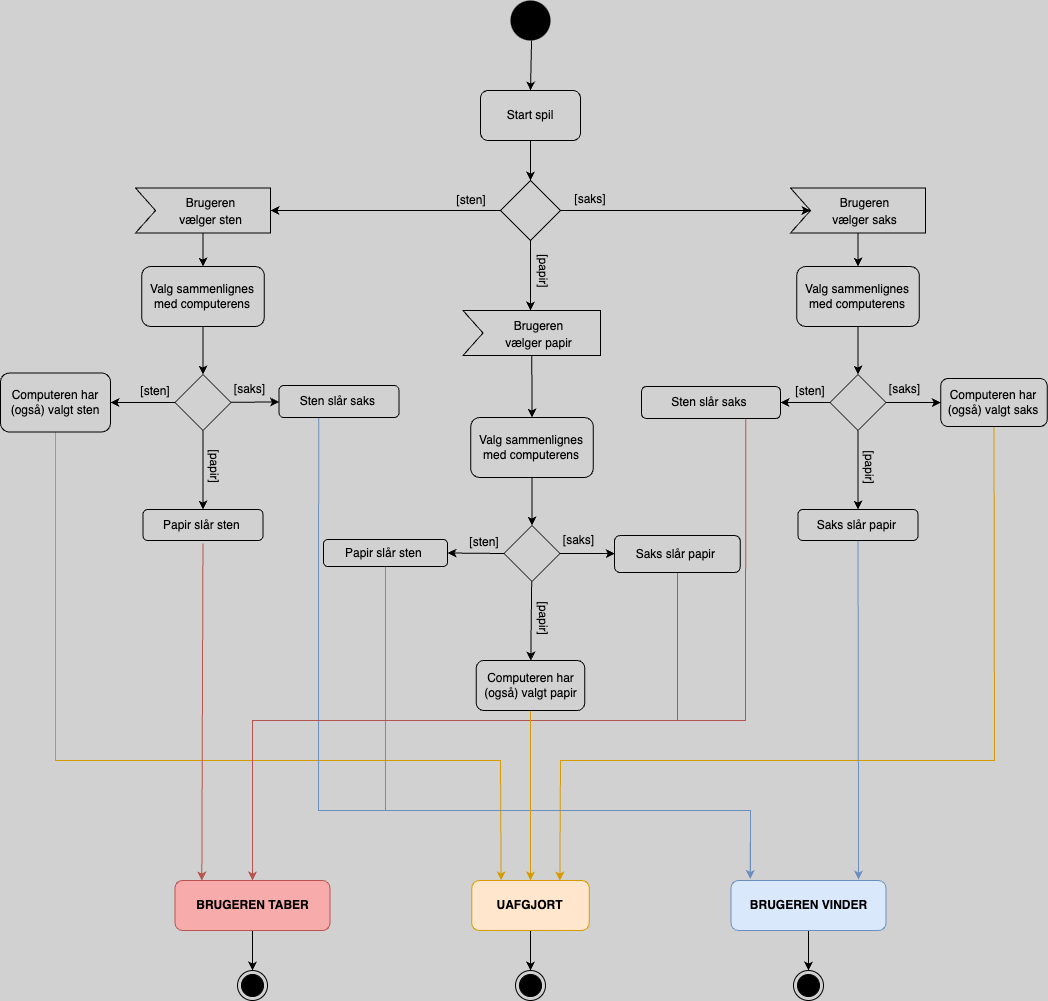

The diagram above was exported from draw.io. Its source (the exported page's mxGraphModel, read from the mxfile embedded in the PNG):
<mxGraphModel dx="1300" dy="1258" grid="1" gridSize="10" guides="1" tooltips="1" connect="1" arrows="1" fold="1" page="1" pageScale="1" pageWidth="1169" pageHeight="1654" background="#D1D1D1" math="0" shadow="0">
  <root>
    <mxCell id="0" />
    <mxCell id="1" parent="0" />
    <mxCell id="4" value="" style="edgeStyle=none;html=1;strokeColor=#000000;" edge="1" parent="1" source="2" target="3">
      <mxGeometry relative="1" as="geometry" />
    </mxCell>
    <mxCell id="2" value="" style="ellipse;whiteSpace=wrap;html=1;aspect=fixed;strokeColor=none;fillColor=#000000;" vertex="1" parent="1">
      <mxGeometry x="560" y="40" width="40" height="40" as="geometry" />
    </mxCell>
    <mxCell id="6" value="" style="edgeStyle=none;html=1;strokeColor=#000000;" edge="1" parent="1" source="3" target="5">
      <mxGeometry relative="1" as="geometry" />
    </mxCell>
    <mxCell id="3" value="&lt;font color=&quot;#000000&quot;&gt;Start spil&lt;/font&gt;" style="rounded=1;whiteSpace=wrap;html=1;strokeColor=#000000;fillColor=none;" vertex="1" parent="1">
      <mxGeometry x="530" y="130" width="100" height="50" as="geometry" />
    </mxCell>
    <mxCell id="8" value="" style="edgeStyle=none;html=1;strokeColor=#000000;fontColor=#000000;entryX=0;entryY=0;entryDx=20;entryDy=22.5;entryPerimeter=0;" edge="1" parent="1" source="5" target="34">
      <mxGeometry relative="1" as="geometry">
        <mxPoint x="680" y="250" as="targetPoint" />
      </mxGeometry>
    </mxCell>
    <mxCell id="12" value="" style="edgeStyle=none;html=1;strokeColor=#000000;fontColor=#000000;" edge="1" parent="1" source="5">
      <mxGeometry relative="1" as="geometry">
        <mxPoint x="580" y="349.9999999999999" as="targetPoint" />
      </mxGeometry>
    </mxCell>
    <mxCell id="32" style="edgeStyle=none;html=1;entryX=1;entryY=0.5;entryDx=0;entryDy=0;entryPerimeter=0;strokeColor=#000000;fontColor=#000000;" edge="1" parent="1" source="5" target="31">
      <mxGeometry relative="1" as="geometry" />
    </mxCell>
    <mxCell id="5" value="" style="rhombus;whiteSpace=wrap;html=1;fillColor=none;rounded=0;strokeColor=#000000;" vertex="1" parent="1">
      <mxGeometry x="550" y="220" width="60" height="60" as="geometry" />
    </mxCell>
    <mxCell id="13" value="[sten]" style="text;html=1;strokeColor=none;fillColor=none;align=center;verticalAlign=middle;whiteSpace=wrap;rounded=0;fontColor=#000000;" vertex="1" parent="1">
      <mxGeometry x="491" y="224.5" width="60" height="30" as="geometry" />
    </mxCell>
    <mxCell id="14" value="[saks]" style="text;html=1;strokeColor=none;fillColor=none;align=center;verticalAlign=middle;whiteSpace=wrap;rounded=0;fontColor=#000000;" vertex="1" parent="1">
      <mxGeometry x="610" y="224" width="60" height="30" as="geometry" />
    </mxCell>
    <mxCell id="15" value="[papir]" style="text;html=1;strokeColor=none;fillColor=none;align=center;verticalAlign=middle;whiteSpace=wrap;rounded=0;fontColor=#000000;rotation=90;" vertex="1" parent="1">
      <mxGeometry x="563" y="296" width="60" height="30" as="geometry" />
    </mxCell>
    <mxCell id="39" value="" style="edgeStyle=none;html=1;strokeColor=#000000;fontSize=12;fontColor=#000000;" edge="1" parent="1" source="16" target="38">
      <mxGeometry relative="1" as="geometry" />
    </mxCell>
    <mxCell id="16" value="&lt;font color=&quot;#000000&quot;&gt;Valg sammenlignes med computerens&lt;/font&gt;" style="whiteSpace=wrap;html=1;fillColor=none;strokeColor=#000000;rounded=1;" vertex="1" parent="1">
      <mxGeometry x="191.25" y="306" width="122.5" height="60" as="geometry" />
    </mxCell>
    <mxCell id="33" style="edgeStyle=none;html=1;entryX=0.5;entryY=0;entryDx=0;entryDy=0;strokeColor=#000000;fontColor=#000000;" edge="1" parent="1" source="31" target="16">
      <mxGeometry relative="1" as="geometry" />
    </mxCell>
    <mxCell id="31" value="&lt;font style=&quot;font-size: 12px;&quot;&gt;Brugeren &lt;br&gt;vælger sten&lt;/font&gt;" style="html=1;shape=mxgraph.infographic.ribbonSimple;notch1=20;notch2=0;align=center;verticalAlign=middle;fontSize=14;fontStyle=0;fillColor=none;flipH=0;spacingRight=0;spacingLeft=14;rounded=0;shadow=0;sketch=0;strokeColor=#000000;fontColor=#000000;" vertex="1" parent="1">
      <mxGeometry x="185" y="227.5" width="135" height="45" as="geometry" />
    </mxCell>
    <mxCell id="84" style="edgeStyle=none;html=1;entryX=0.5;entryY=0;entryDx=0;entryDy=0;strokeColor=#000000;fontSize=12;fontColor=#000000;" edge="1" parent="1" source="34" target="67">
      <mxGeometry relative="1" as="geometry" />
    </mxCell>
    <mxCell id="34" value="&lt;font style=&quot;font-size: 12px;&quot;&gt;Brugeren &lt;br&gt;vælger saks&lt;/font&gt;" style="html=1;shape=mxgraph.infographic.ribbonSimple;notch1=20;notch2=0;align=center;verticalAlign=middle;fontSize=14;fontStyle=0;fillColor=none;flipH=0;spacingRight=0;spacingLeft=14;rounded=0;shadow=0;sketch=0;strokeColor=#000000;fontColor=#000000;" vertex="1" parent="1">
      <mxGeometry x="840" y="227.5" width="135" height="45" as="geometry" />
    </mxCell>
    <mxCell id="103" style="edgeStyle=none;html=1;entryX=0.5;entryY=0;entryDx=0;entryDy=0;strokeColor=#000000;fontSize=12;fontColor=#000000;" edge="1" parent="1" source="35" target="86">
      <mxGeometry relative="1" as="geometry" />
    </mxCell>
    <mxCell id="35" value="&lt;font style=&quot;font-size: 12px;&quot;&gt;Brugeren &lt;br&gt;vælger papir&lt;/font&gt;" style="html=1;shape=mxgraph.infographic.ribbonSimple;notch1=20;notch2=0;align=center;verticalAlign=middle;fontSize=14;fontStyle=0;fillColor=none;flipH=0;spacingRight=0;spacingLeft=14;rounded=0;shadow=0;sketch=0;strokeColor=#000000;fontColor=#000000;" vertex="1" parent="1">
      <mxGeometry x="512.5" y="350" width="137.5" height="45" as="geometry" />
    </mxCell>
    <mxCell id="52" style="edgeStyle=none;html=1;entryX=1;entryY=0.5;entryDx=0;entryDy=0;strokeColor=#000000;fontSize=12;fontColor=#000000;exitX=0;exitY=0.5;exitDx=0;exitDy=0;" edge="1" parent="1" source="38" target="51">
      <mxGeometry relative="1" as="geometry" />
    </mxCell>
    <mxCell id="55" value="" style="edgeStyle=none;html=1;strokeColor=#000000;fontSize=12;fontColor=#000000;" edge="1" parent="1" source="38" target="54">
      <mxGeometry relative="1" as="geometry" />
    </mxCell>
    <mxCell id="58" value="" style="edgeStyle=none;html=1;strokeColor=#000000;fontSize=12;fontColor=#000000;" edge="1" parent="1" source="38" target="57">
      <mxGeometry relative="1" as="geometry" />
    </mxCell>
    <mxCell id="38" value="" style="rhombus;whiteSpace=wrap;html=1;fillColor=none;strokeColor=#000000;rounded=0;" vertex="1" parent="1">
      <mxGeometry x="224.5" y="414" width="56" height="56" as="geometry" />
    </mxCell>
    <mxCell id="41" value="[sten]" style="text;html=1;strokeColor=none;fillColor=none;align=center;verticalAlign=middle;whiteSpace=wrap;rounded=0;fontColor=#000000;rotation=0;" vertex="1" parent="1">
      <mxGeometry x="175" y="416" width="60" height="30" as="geometry" />
    </mxCell>
    <mxCell id="45" value="[saks]" style="text;html=1;strokeColor=none;fillColor=none;align=center;verticalAlign=middle;whiteSpace=wrap;rounded=0;fontColor=#000000;" vertex="1" parent="1">
      <mxGeometry x="245" y="414" width="109.5" height="30" as="geometry" />
    </mxCell>
    <mxCell id="117" style="edgeStyle=none;html=1;entryX=0.25;entryY=0;entryDx=0;entryDy=0;strokeColor=#d79b00;fontSize=12;fontColor=#000000;rounded=0;fillColor=#ffe6cc;" edge="1" parent="1" source="51" target="107">
      <mxGeometry relative="1" as="geometry">
        <Array as="points">
          <mxPoint x="105" y="800" />
          <mxPoint x="550" y="800" />
        </Array>
      </mxGeometry>
    </mxCell>
    <mxCell id="51" value="&lt;font color=&quot;#000000&quot;&gt;Computeren har (også) valgt sten&lt;br&gt;&lt;/font&gt;" style="whiteSpace=wrap;html=1;fillColor=none;strokeColor=#000000;rounded=1;" vertex="1" parent="1">
      <mxGeometry x="50" y="412.5" width="110" height="59" as="geometry" />
    </mxCell>
    <mxCell id="119" style="edgeStyle=none;html=1;strokeColor=#6c8ebf;fontSize=12;fontColor=#000000;entryX=0.124;entryY=-0.03;entryDx=0;entryDy=0;entryPerimeter=0;rounded=0;fillColor=#dae8fc;" edge="1" parent="1" target="109">
      <mxGeometry relative="1" as="geometry">
        <mxPoint x="368.15914786967414" y="457" as="sourcePoint" />
        <mxPoint x="814.44" y="918.5" as="targetPoint" />
        <Array as="points">
          <mxPoint x="368" y="850" />
          <mxPoint x="800" y="850" />
        </Array>
      </mxGeometry>
    </mxCell>
    <mxCell id="54" value="&lt;font color=&quot;#000000&quot;&gt;Sten slår saks&amp;nbsp;&lt;br&gt;&lt;/font&gt;" style="rounded=1;whiteSpace=wrap;html=1;fillColor=none;strokeColor=#000000;" vertex="1" parent="1">
      <mxGeometry x="328.5" y="425" width="120" height="32" as="geometry" />
    </mxCell>
    <mxCell id="56" value="[papir]" style="text;html=1;strokeColor=none;fillColor=none;align=center;verticalAlign=middle;whiteSpace=wrap;rounded=0;fontColor=#000000;rotation=90;" vertex="1" parent="1">
      <mxGeometry x="209.5" y="492" width="109.5" height="30" as="geometry" />
    </mxCell>
    <mxCell id="118" style="edgeStyle=none;html=1;entryX=0.173;entryY=-0.06;entryDx=0;entryDy=0;strokeColor=#b85450;fontSize=12;fontColor=#000000;entryPerimeter=0;fillColor=#f8cecc;" edge="1" parent="1">
      <mxGeometry relative="1" as="geometry">
        <mxPoint x="252.44789361702124" y="583" as="sourcePoint" />
        <mxPoint x="251.31499999999994" y="920" as="targetPoint" />
      </mxGeometry>
    </mxCell>
    <mxCell id="57" value="&lt;font color=&quot;#000000&quot;&gt;Papir slår sten&amp;nbsp;&lt;br&gt;&lt;/font&gt;" style="rounded=1;whiteSpace=wrap;html=1;fillColor=none;strokeColor=#000000;" vertex="1" parent="1">
      <mxGeometry x="192.5" y="549" width="120" height="31" as="geometry" />
    </mxCell>
    <mxCell id="66" value="" style="edgeStyle=none;html=1;strokeColor=#000000;fontSize=12;fontColor=#000000;" edge="1" parent="1" source="67" target="71">
      <mxGeometry relative="1" as="geometry" />
    </mxCell>
    <mxCell id="67" value="&lt;font color=&quot;#000000&quot;&gt;Valg sammenlignes med computerens&lt;/font&gt;" style="whiteSpace=wrap;html=1;fillColor=none;strokeColor=#000000;rounded=1;" vertex="1" parent="1">
      <mxGeometry x="846.25" y="306" width="122.5" height="60" as="geometry" />
    </mxCell>
    <mxCell id="68" style="edgeStyle=none;html=1;entryX=1;entryY=0.5;entryDx=0;entryDy=0;strokeColor=#000000;fontSize=12;fontColor=#000000;exitX=0;exitY=0.5;exitDx=0;exitDy=0;" edge="1" parent="1" source="71" target="76">
      <mxGeometry relative="1" as="geometry" />
    </mxCell>
    <mxCell id="69" value="" style="edgeStyle=none;html=1;strokeColor=#000000;fontSize=12;fontColor=#000000;" edge="1" parent="1" source="71" target="78">
      <mxGeometry relative="1" as="geometry" />
    </mxCell>
    <mxCell id="70" value="" style="edgeStyle=none;html=1;strokeColor=#000000;fontSize=12;fontColor=#000000;" edge="1" parent="1" source="71" target="81">
      <mxGeometry relative="1" as="geometry" />
    </mxCell>
    <mxCell id="71" value="" style="rhombus;whiteSpace=wrap;html=1;fillColor=none;strokeColor=#000000;rounded=0;" vertex="1" parent="1">
      <mxGeometry x="879.5" y="414" width="56" height="56" as="geometry" />
    </mxCell>
    <mxCell id="72" value="[sten]" style="text;html=1;strokeColor=none;fillColor=none;align=center;verticalAlign=middle;whiteSpace=wrap;rounded=0;fontColor=#000000;rotation=0;" vertex="1" parent="1">
      <mxGeometry x="830" y="416" width="60" height="30" as="geometry" />
    </mxCell>
    <mxCell id="73" value="[saks]" style="text;html=1;strokeColor=none;fillColor=none;align=center;verticalAlign=middle;whiteSpace=wrap;rounded=0;fontColor=#000000;" vertex="1" parent="1">
      <mxGeometry x="900" y="414" width="109.5" height="30" as="geometry" />
    </mxCell>
    <mxCell id="123" style="edgeStyle=none;html=1;entryX=0.5;entryY=0;entryDx=0;entryDy=0;strokeColor=#b85450;fontSize=12;fontColor=#000000;exitX=0.75;exitY=1;exitDx=0;exitDy=0;rounded=0;fillColor=#f8cecc;" edge="1" parent="1" source="76" target="108">
      <mxGeometry relative="1" as="geometry">
        <Array as="points">
          <mxPoint x="795" y="760" />
          <mxPoint x="302" y="760" />
        </Array>
      </mxGeometry>
    </mxCell>
    <mxCell id="76" value="&lt;span style=&quot;color: rgb(0, 0, 0);&quot;&gt;Sten slår saks&amp;nbsp;&lt;/span&gt;&lt;font color=&quot;#000000&quot;&gt;&lt;br&gt;&lt;/font&gt;" style="whiteSpace=wrap;html=1;fillColor=none;strokeColor=#000000;rounded=1;" vertex="1" parent="1">
      <mxGeometry x="691" y="426" width="139" height="32" as="geometry" />
    </mxCell>
    <mxCell id="124" style="edgeStyle=none;html=1;entryX=0.75;entryY=0;entryDx=0;entryDy=0;strokeColor=#d79b00;fontSize=12;fontColor=#000000;rounded=0;fillColor=#ffe6cc;" edge="1" parent="1" source="78" target="107">
      <mxGeometry relative="1" as="geometry">
        <Array as="points">
          <mxPoint x="1044" y="800" />
          <mxPoint x="610" y="800" />
        </Array>
      </mxGeometry>
    </mxCell>
    <mxCell id="78" value="&lt;span style=&quot;color: rgb(0, 0, 0);&quot;&gt;Computeren har (også) valgt saks&lt;/span&gt;&lt;font color=&quot;#000000&quot;&gt;&lt;br&gt;&lt;/font&gt;" style="rounded=1;whiteSpace=wrap;html=1;fillColor=none;strokeColor=#000000;" vertex="1" parent="1">
      <mxGeometry x="990.25" y="418" width="106.5" height="48" as="geometry" />
    </mxCell>
    <mxCell id="79" value="[papir]" style="text;html=1;strokeColor=none;fillColor=none;align=center;verticalAlign=middle;whiteSpace=wrap;rounded=0;fontColor=#000000;rotation=90;" vertex="1" parent="1">
      <mxGeometry x="864.5" y="492" width="109.5" height="30" as="geometry" />
    </mxCell>
    <mxCell id="125" style="edgeStyle=none;html=1;strokeColor=#6c8ebf;fontSize=12;fontColor=#000000;entryX=0.823;entryY=-0.017;entryDx=0;entryDy=0;entryPerimeter=0;fillColor=#dae8fc;" edge="1" parent="1" source="81" target="109">
      <mxGeometry relative="1" as="geometry">
        <mxPoint x="861" y="920" as="targetPoint" />
      </mxGeometry>
    </mxCell>
    <mxCell id="81" value="&lt;font color=&quot;#000000&quot;&gt;Saks slår papir&amp;nbsp;&lt;br&gt;&lt;/font&gt;" style="rounded=1;whiteSpace=wrap;html=1;fillColor=none;strokeColor=#000000;" vertex="1" parent="1">
      <mxGeometry x="847.5" y="549" width="120" height="31" as="geometry" />
    </mxCell>
    <mxCell id="83" value="" style="ellipse;html=1;shape=endState;fillColor=strokeColor;rounded=0;shadow=0;sketch=0;strokeColor=#000000;fontSize=12;fontColor=#000000;" vertex="1" parent="1">
      <mxGeometry x="843" y="1010" width="30" height="30" as="geometry" />
    </mxCell>
    <mxCell id="85" value="" style="edgeStyle=none;html=1;strokeColor=#000000;fontSize=12;fontColor=#000000;" edge="1" parent="1" source="86" target="90">
      <mxGeometry relative="1" as="geometry" />
    </mxCell>
    <mxCell id="86" value="&lt;font color=&quot;#000000&quot;&gt;Valg sammenlignes med computerens&lt;/font&gt;" style="whiteSpace=wrap;html=1;fillColor=none;strokeColor=#000000;rounded=1;" vertex="1" parent="1">
      <mxGeometry x="520.25" y="457" width="122.5" height="60" as="geometry" />
    </mxCell>
    <mxCell id="87" style="edgeStyle=none;html=1;entryX=1;entryY=0.5;entryDx=0;entryDy=0;strokeColor=#000000;fontSize=12;fontColor=#000000;exitX=0;exitY=0.5;exitDx=0;exitDy=0;" edge="1" parent="1" source="90" target="95">
      <mxGeometry relative="1" as="geometry" />
    </mxCell>
    <mxCell id="88" value="" style="edgeStyle=none;html=1;strokeColor=#000000;fontSize=12;fontColor=#000000;" edge="1" parent="1" source="90">
      <mxGeometry relative="1" as="geometry">
        <mxPoint x="664.25" y="592.9999999999998" as="targetPoint" />
      </mxGeometry>
    </mxCell>
    <mxCell id="89" value="" style="edgeStyle=none;html=1;strokeColor=#000000;fontSize=12;fontColor=#000000;" edge="1" parent="1" source="90" target="100">
      <mxGeometry relative="1" as="geometry" />
    </mxCell>
    <mxCell id="90" value="" style="rhombus;whiteSpace=wrap;html=1;fillColor=none;strokeColor=#000000;rounded=0;" vertex="1" parent="1">
      <mxGeometry x="553.5" y="565" width="56" height="56" as="geometry" />
    </mxCell>
    <mxCell id="91" value="[sten]" style="text;html=1;strokeColor=none;fillColor=none;align=center;verticalAlign=middle;whiteSpace=wrap;rounded=0;fontColor=#000000;rotation=0;" vertex="1" parent="1">
      <mxGeometry x="504" y="567" width="60" height="30" as="geometry" />
    </mxCell>
    <mxCell id="92" value="[saks]" style="text;html=1;strokeColor=none;fillColor=none;align=center;verticalAlign=middle;whiteSpace=wrap;rounded=0;fontColor=#000000;" vertex="1" parent="1">
      <mxGeometry x="574" y="565" width="109.5" height="30" as="geometry" />
    </mxCell>
    <mxCell id="120" style="edgeStyle=none;html=1;strokeColor=#6c8ebf;fontSize=12;fontColor=#000000;rounded=0;endArrow=none;endFill=0;fillColor=#dae8fc;" edge="1" parent="1" source="95">
      <mxGeometry relative="1" as="geometry">
        <mxPoint x="800" y="910" as="targetPoint" />
        <Array as="points">
          <mxPoint x="435" y="850" />
          <mxPoint x="800" y="850" />
        </Array>
      </mxGeometry>
    </mxCell>
    <mxCell id="95" value="&lt;span style=&quot;color: rgb(0, 0, 0);&quot;&gt;Papir slår sten&amp;nbsp;&lt;/span&gt;&lt;font color=&quot;#000000&quot;&gt;&lt;br&gt;&lt;/font&gt;" style="whiteSpace=wrap;html=1;fillColor=none;strokeColor=#000000;rounded=1;" vertex="1" parent="1">
      <mxGeometry x="373" y="579" width="124" height="27" as="geometry" />
    </mxCell>
    <mxCell id="122" style="edgeStyle=none;html=1;entryX=0.5;entryY=0;entryDx=0;entryDy=0;strokeColor=#b85450;fontSize=12;fontColor=#000000;rounded=0;fillColor=#f8cecc;" edge="1" parent="1" source="97" target="108">
      <mxGeometry relative="1" as="geometry">
        <Array as="points">
          <mxPoint x="727" y="760" />
          <mxPoint x="302" y="760" />
        </Array>
      </mxGeometry>
    </mxCell>
    <mxCell id="97" value="&lt;span style=&quot;color: rgb(0, 0, 0);&quot;&gt;Saks slår papir&amp;nbsp;&lt;/span&gt;&lt;font color=&quot;#000000&quot;&gt;&lt;br&gt;&lt;/font&gt;" style="rounded=1;whiteSpace=wrap;html=1;fillColor=none;strokeColor=#000000;" vertex="1" parent="1">
      <mxGeometry x="664" y="575" width="125.75" height="37" as="geometry" />
    </mxCell>
    <mxCell id="98" value="[papir]" style="text;html=1;strokeColor=none;fillColor=none;align=center;verticalAlign=middle;whiteSpace=wrap;rounded=0;fontColor=#000000;rotation=90;" vertex="1" parent="1">
      <mxGeometry x="538.5" y="643" width="109.5" height="30" as="geometry" />
    </mxCell>
    <mxCell id="121" style="edgeStyle=none;html=1;entryX=0.5;entryY=0;entryDx=0;entryDy=0;strokeColor=#d79b00;fontSize=12;fontColor=#000000;fillColor=#ffe6cc;" edge="1" parent="1" source="100" target="107">
      <mxGeometry relative="1" as="geometry" />
    </mxCell>
    <mxCell id="100" value="&lt;span style=&quot;color: rgb(0, 0, 0);&quot;&gt;Computeren har (også) valgt papir&lt;/span&gt;&lt;font color=&quot;#000000&quot;&gt;&lt;br&gt;&lt;/font&gt;" style="rounded=1;whiteSpace=wrap;html=1;fillColor=none;strokeColor=#000000;" vertex="1" parent="1">
      <mxGeometry x="525.75" y="700" width="108.5" height="50" as="geometry" />
    </mxCell>
    <mxCell id="114" style="edgeStyle=none;html=1;entryX=0.5;entryY=0;entryDx=0;entryDy=0;strokeColor=#000000;fontSize=12;fontColor=#000000;" edge="1" parent="1" source="107" target="113">
      <mxGeometry relative="1" as="geometry" />
    </mxCell>
    <mxCell id="107" value="&lt;font color=&quot;#000000&quot;&gt;&lt;b&gt;UAFGJORT&lt;/b&gt;&lt;br&gt;&lt;/font&gt;" style="whiteSpace=wrap;html=1;fillColor=#ffe6cc;strokeColor=#d79b00;rounded=1;" vertex="1" parent="1">
      <mxGeometry x="521.25" y="920" width="117.5" height="50" as="geometry" />
    </mxCell>
    <mxCell id="116" value="" style="edgeStyle=none;html=1;strokeColor=#000000;fontSize=12;fontColor=#000000;" edge="1" parent="1" source="108" target="115">
      <mxGeometry relative="1" as="geometry" />
    </mxCell>
    <mxCell id="108" value="&lt;font color=&quot;#000000&quot;&gt;&lt;b&gt;BRUGEREN TABER&lt;/b&gt;&lt;br&gt;&lt;/font&gt;" style="whiteSpace=wrap;html=1;fillColor=#F8ABAB;strokeColor=#b85450;rounded=1;" vertex="1" parent="1">
      <mxGeometry x="224.5" y="920" width="155" height="50" as="geometry" />
    </mxCell>
    <mxCell id="112" style="edgeStyle=none;html=1;entryX=0.5;entryY=0;entryDx=0;entryDy=0;strokeColor=#000000;fontSize=12;fontColor=#000000;" edge="1" parent="1" source="109" target="83">
      <mxGeometry relative="1" as="geometry" />
    </mxCell>
    <mxCell id="109" value="&lt;font color=&quot;#000000&quot;&gt;&lt;b&gt;BRUGEREN VINDER&lt;/b&gt;&lt;br&gt;&lt;/font&gt;" style="whiteSpace=wrap;html=1;fillColor=#dae8fc;strokeColor=#6c8ebf;rounded=1;" vertex="1" parent="1">
      <mxGeometry x="780.5" y="920" width="155" height="50" as="geometry" />
    </mxCell>
    <mxCell id="113" value="" style="ellipse;html=1;shape=endState;fillColor=strokeColor;rounded=0;shadow=0;sketch=0;strokeColor=#000000;fontSize=12;fontColor=#000000;" vertex="1" parent="1">
      <mxGeometry x="565" y="1010" width="30" height="30" as="geometry" />
    </mxCell>
    <mxCell id="115" value="" style="ellipse;html=1;shape=endState;fillColor=strokeColor;rounded=0;shadow=0;sketch=0;strokeColor=#000000;fontSize=12;fontColor=#000000;" vertex="1" parent="1">
      <mxGeometry x="287" y="1010" width="30" height="30" as="geometry" />
    </mxCell>
  </root>
</mxGraphModel>